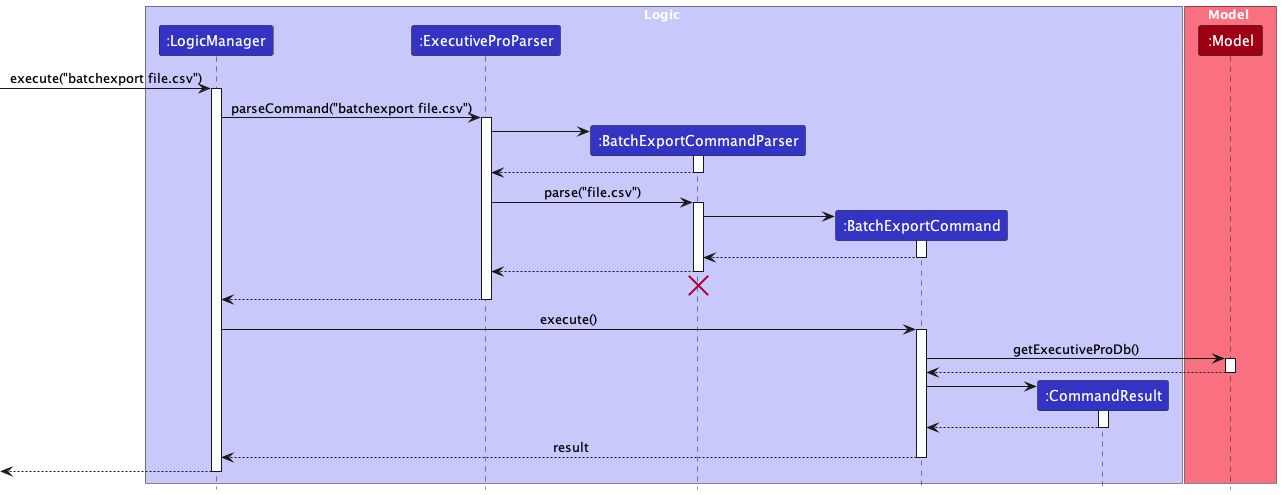

The diagram above was rendered by PlantUML. Its source (embedded in the PNG):
@startuml
!include style.puml

box Logic LOGIC_COLOR_T1
participant ":LogicManager" as LogicManager LOGIC_COLOR
participant ":ExecutiveProParser" as ExecutiveProParser LOGIC_COLOR
participant ":BatchExportCommandParser" as BatchExportCommandParser LOGIC_COLOR
participant ":BatchExportCommand" as BatchExportCommand LOGIC_COLOR
participant ":CommandResult" as CommandResult LOGIC_COLOR
end box

box Model MODEL_COLOR_T1
participant ":Model" as Model MODEL_COLOR
end box

[-> LogicManager : execute("batchexport file.csv")
activate LogicManager

LogicManager -> ExecutiveProParser : parseCommand("batchexport file.csv")
activate ExecutiveProParser

create BatchExportCommandParser
ExecutiveProParser -> BatchExportCommandParser
activate BatchExportCommandParser

BatchExportCommandParser --> ExecutiveProParser
deactivate BatchExportCommandParser

ExecutiveProParser -> BatchExportCommandParser : parse("file.csv")
activate BatchExportCommandParser

create BatchExportCommand
BatchExportCommandParser -> BatchExportCommand
activate BatchExportCommand

BatchExportCommand --> BatchExportCommandParser :
deactivate BatchExportCommand

BatchExportCommandParser --> ExecutiveProParser :
deactivate BatchExportCommandParser
'Hidden arrow to position the destroy marker below the end of the activation bar.
BatchExportCommandParser -[hidden]-> ExecutiveProParser
destroy BatchExportCommandParser

ExecutiveProParser --> LogicManager :
deactivate ExecutiveProParser

LogicManager -> BatchExportCommand : execute()
activate BatchExportCommand

BatchExportCommand -> Model : getExecutiveProDb()
activate Model




Model --> BatchExportCommand
deactivate Model

create CommandResult
BatchExportCommand -> CommandResult
activate CommandResult

CommandResult --> BatchExportCommand
deactivate CommandResult

BatchExportCommand --> LogicManager : result
deactivate BatchExportCommand

[<--LogicManager
deactivate LogicManager
@enduml